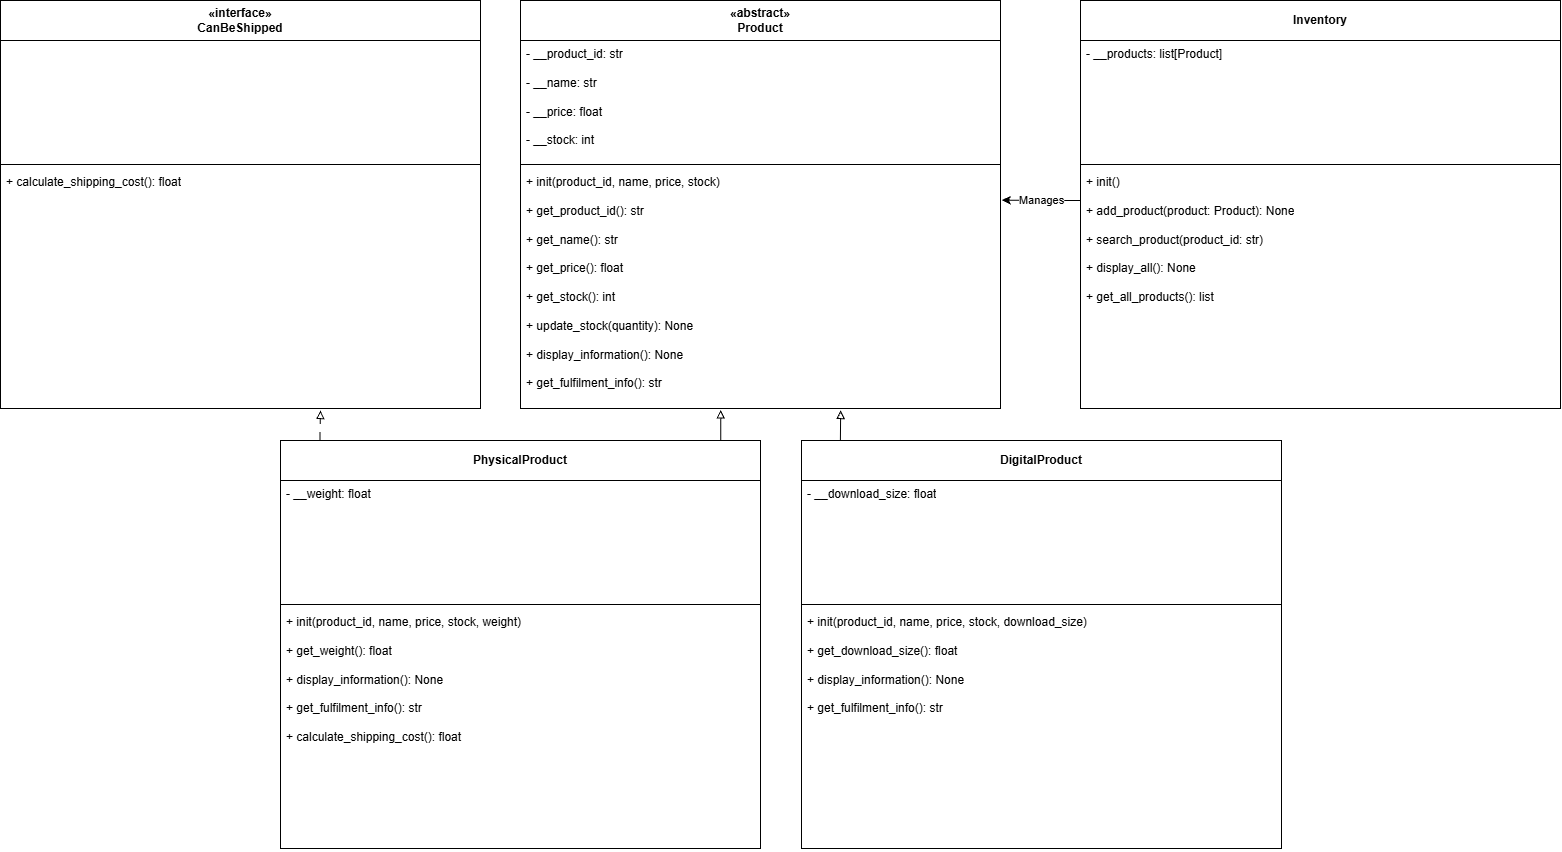

The diagram above was exported from draw.io. Its source (the exported page's mxGraphModel, read from the mxfile embedded in the PNG):
<mxGraphModel dx="2479" dy="2240" grid="1" gridSize="10" guides="1" tooltips="1" connect="1" arrows="1" fold="1" page="1" pageScale="1" pageWidth="827" pageHeight="1169" background="light-dark(#FFFFFF,#000000)" math="0" shadow="0">
  <root>
    <mxCell id="0" />
    <mxCell id="1" parent="0" />
    <mxCell id="93uv3giIoJ3nCaR4eLdk-4" parent="1" style="swimlane;fontStyle=1;align=center;verticalAlign=middle;childLayout=stackLayout;horizontal=1;startSize=40;horizontalStack=0;resizeParent=1;resizeParentMax=0;resizeLast=0;collapsible=1;marginBottom=0;whiteSpace=wrap;html=1;" value="&lt;div&gt;«abstract»&lt;/div&gt;&lt;div&gt;Product&lt;/div&gt;" vertex="1">
      <mxGeometry height="408" width="480" x="480" y="-40" as="geometry" />
    </mxCell>
    <mxCell id="93uv3giIoJ3nCaR4eLdk-5" parent="93uv3giIoJ3nCaR4eLdk-4" style="text;strokeColor=none;fillColor=none;align=left;verticalAlign=top;spacingLeft=4;spacingRight=4;overflow=hidden;rotatable=0;points=[[0,0.5],[1,0.5]];portConstraint=eastwest;whiteSpace=wrap;html=1;" value="&lt;div&gt;- __product_id: str&lt;/div&gt;&lt;div&gt;&lt;br&gt;&lt;/div&gt;&lt;div&gt;- __name: str&lt;/div&gt;&lt;div&gt;&lt;br&gt;&lt;/div&gt;&lt;div&gt;- __price: float&lt;/div&gt;&lt;div&gt;&lt;br&gt;&lt;/div&gt;&lt;div&gt;- __stock: int&lt;/div&gt;" vertex="1">
      <mxGeometry height="120" width="480" y="40" as="geometry" />
    </mxCell>
    <mxCell id="93uv3giIoJ3nCaR4eLdk-6" parent="93uv3giIoJ3nCaR4eLdk-4" style="line;strokeWidth=1;fillColor=none;align=left;verticalAlign=middle;spacingTop=-1;spacingLeft=3;spacingRight=3;rotatable=0;labelPosition=right;points=[];portConstraint=eastwest;strokeColor=inherit;labelPerimeter=1;" value="" vertex="1">
      <mxGeometry height="8" width="480" y="160" as="geometry" />
    </mxCell>
    <mxCell id="93uv3giIoJ3nCaR4eLdk-7" parent="93uv3giIoJ3nCaR4eLdk-4" style="text;strokeColor=none;fillColor=none;align=left;verticalAlign=top;spacingLeft=4;spacingRight=4;overflow=hidden;rotatable=0;points=[[0,0.5],[1,0.5]];portConstraint=eastwest;whiteSpace=wrap;html=1;" value="&lt;div&gt;+ init(product_id, name, price, stock)&lt;/div&gt;&lt;div&gt;&lt;br&gt;&lt;/div&gt;&lt;div&gt;+ get_product_id(): str&lt;/div&gt;&lt;div&gt;&lt;br&gt;&lt;/div&gt;&lt;div&gt;+ get_name(): str&lt;/div&gt;&lt;div&gt;&lt;br&gt;&lt;/div&gt;&lt;div&gt;+ get_price(): float&lt;/div&gt;&lt;div&gt;&lt;br&gt;&lt;/div&gt;&lt;div&gt;+ get_stock(): int&lt;/div&gt;&lt;div&gt;&lt;br&gt;&lt;/div&gt;&lt;div&gt;+ update_stock(quantity): None&lt;/div&gt;&lt;div&gt;&lt;br&gt;&lt;/div&gt;&lt;div&gt;+ display_information(): None&lt;/div&gt;&lt;div&gt;&lt;br&gt;&lt;/div&gt;&lt;div&gt;+ get_fulfilment_info(): str&lt;/div&gt;" vertex="1">
      <mxGeometry height="240" width="480" y="168" as="geometry" />
    </mxCell>
    <mxCell id="93uv3giIoJ3nCaR4eLdk-17" parent="1" style="swimlane;fontStyle=1;align=center;verticalAlign=middle;childLayout=stackLayout;horizontal=1;startSize=40;horizontalStack=0;resizeParent=1;resizeParentMax=0;resizeLast=0;collapsible=1;marginBottom=0;whiteSpace=wrap;html=1;" value="Inventory" vertex="1">
      <mxGeometry height="408" width="480" x="1040" y="-40" as="geometry" />
    </mxCell>
    <mxCell id="93uv3giIoJ3nCaR4eLdk-18" parent="93uv3giIoJ3nCaR4eLdk-17" style="text;strokeColor=none;fillColor=none;align=left;verticalAlign=top;spacingLeft=4;spacingRight=4;overflow=hidden;rotatable=0;points=[[0,0.5],[1,0.5]];portConstraint=eastwest;whiteSpace=wrap;html=1;" value="- __products: list[Product]" vertex="1">
      <mxGeometry height="120" width="480" y="40" as="geometry" />
    </mxCell>
    <mxCell id="93uv3giIoJ3nCaR4eLdk-19" parent="93uv3giIoJ3nCaR4eLdk-17" style="line;strokeWidth=1;fillColor=none;align=left;verticalAlign=middle;spacingTop=-1;spacingLeft=3;spacingRight=3;rotatable=0;labelPosition=right;points=[];portConstraint=eastwest;strokeColor=inherit;labelPerimeter=1;" value="" vertex="1">
      <mxGeometry height="8" width="480" y="160" as="geometry" />
    </mxCell>
    <mxCell id="93uv3giIoJ3nCaR4eLdk-20" parent="93uv3giIoJ3nCaR4eLdk-17" style="text;strokeColor=none;fillColor=none;align=left;verticalAlign=top;spacingLeft=4;spacingRight=4;overflow=hidden;rotatable=0;points=[[0,0.5],[1,0.5]];portConstraint=eastwest;whiteSpace=wrap;html=1;" value="&lt;div&gt;+ init()&lt;/div&gt;&lt;div&gt;&lt;br&gt;&lt;/div&gt;&lt;div&gt;+ add_product(product: Product): None&lt;/div&gt;&lt;div&gt;&lt;br&gt;&lt;/div&gt;&lt;div&gt;+ search_product(product_id: str)&lt;/div&gt;&lt;div&gt;&lt;br&gt;&lt;/div&gt;&lt;div&gt;+ display_all(): None&lt;/div&gt;&lt;div&gt;&lt;br&gt;&lt;/div&gt;&lt;div&gt;+ get_all_products(): list&lt;/div&gt;" vertex="1">
      <mxGeometry height="240" width="480" y="168" as="geometry" />
    </mxCell>
    <mxCell id="93uv3giIoJ3nCaR4eLdk-30" edge="1" parent="1" source="93uv3giIoJ3nCaR4eLdk-21" style="edgeStyle=orthogonalEdgeStyle;rounded=0;orthogonalLoop=1;jettySize=auto;html=1;defaultLabelBackgroundColor=page;endArrow=block;endFill=0;exitX=0.081;exitY=0.003;exitDx=0;exitDy=0;exitPerimeter=0;">
      <mxGeometry relative="1" x="0.9856" as="geometry">
        <mxPoint x="800.16" y="370" as="targetPoint" />
      </mxGeometry>
    </mxCell>
    <mxCell id="93uv3giIoJ3nCaR4eLdk-21" parent="1" style="swimlane;fontStyle=1;align=center;verticalAlign=middle;childLayout=stackLayout;horizontal=1;startSize=40;horizontalStack=0;resizeParent=1;resizeParentMax=0;resizeLast=0;collapsible=1;marginBottom=0;whiteSpace=wrap;html=1;" value="DigitalProduct" vertex="1">
      <mxGeometry height="408" width="480" x="761" y="400" as="geometry" />
    </mxCell>
    <mxCell id="93uv3giIoJ3nCaR4eLdk-22" parent="93uv3giIoJ3nCaR4eLdk-21" style="text;strokeColor=none;fillColor=none;align=left;verticalAlign=top;spacingLeft=4;spacingRight=4;overflow=hidden;rotatable=0;points=[[0,0.5],[1,0.5]];portConstraint=eastwest;whiteSpace=wrap;html=1;" value="- __download_size: float" vertex="1">
      <mxGeometry height="120" width="480" y="40" as="geometry" />
    </mxCell>
    <mxCell id="93uv3giIoJ3nCaR4eLdk-23" parent="93uv3giIoJ3nCaR4eLdk-21" style="line;strokeWidth=1;fillColor=none;align=left;verticalAlign=middle;spacingTop=-1;spacingLeft=3;spacingRight=3;rotatable=0;labelPosition=right;points=[];portConstraint=eastwest;strokeColor=inherit;labelPerimeter=1;" value="" vertex="1">
      <mxGeometry height="8" width="480" y="160" as="geometry" />
    </mxCell>
    <mxCell id="93uv3giIoJ3nCaR4eLdk-24" parent="93uv3giIoJ3nCaR4eLdk-21" style="text;strokeColor=none;fillColor=none;align=left;verticalAlign=top;spacingLeft=4;spacingRight=4;overflow=hidden;rotatable=0;points=[[0,0.5],[1,0.5]];portConstraint=eastwest;whiteSpace=wrap;html=1;" value="&lt;div&gt;+ init(product_id, name, price, stock, download_size)&lt;/div&gt;&lt;div&gt;&lt;br&gt;&lt;/div&gt;&lt;div&gt;+ get_download_size(): float&lt;/div&gt;&lt;div&gt;&lt;br&gt;&lt;/div&gt;&lt;div&gt;+ display_information(): None&lt;/div&gt;&lt;div&gt;&lt;br&gt;&lt;/div&gt;&lt;div&gt;+ get_fulfilment_info(): str&lt;/div&gt;" vertex="1">
      <mxGeometry height="240" width="480" y="168" as="geometry" />
    </mxCell>
    <mxCell id="93uv3giIoJ3nCaR4eLdk-25" parent="1" style="swimlane;fontStyle=1;align=center;verticalAlign=middle;childLayout=stackLayout;horizontal=1;startSize=40;horizontalStack=0;resizeParent=1;resizeParentMax=0;resizeLast=0;collapsible=1;marginBottom=0;whiteSpace=wrap;html=1;" value="&lt;div&gt;«interface»&lt;/div&gt;&lt;div&gt;CanBeShipped&lt;/div&gt;" vertex="1">
      <mxGeometry height="408" width="480" x="-40" y="-40" as="geometry" />
    </mxCell>
    <mxCell id="93uv3giIoJ3nCaR4eLdk-26" parent="93uv3giIoJ3nCaR4eLdk-25" style="text;strokeColor=none;fillColor=none;align=left;verticalAlign=top;spacingLeft=4;spacingRight=4;overflow=hidden;rotatable=0;points=[[0,0.5],[1,0.5]];portConstraint=eastwest;whiteSpace=wrap;html=1;" value="&amp;nbsp;" vertex="1">
      <mxGeometry height="120" width="480" y="40" as="geometry" />
    </mxCell>
    <mxCell id="93uv3giIoJ3nCaR4eLdk-27" parent="93uv3giIoJ3nCaR4eLdk-25" style="line;strokeWidth=1;fillColor=none;align=left;verticalAlign=middle;spacingTop=-1;spacingLeft=3;spacingRight=3;rotatable=0;labelPosition=right;points=[];portConstraint=eastwest;strokeColor=inherit;labelPerimeter=1;" value="" vertex="1">
      <mxGeometry height="8" width="480" y="160" as="geometry" />
    </mxCell>
    <mxCell id="93uv3giIoJ3nCaR4eLdk-28" parent="93uv3giIoJ3nCaR4eLdk-25" style="text;strokeColor=none;fillColor=none;align=left;verticalAlign=top;spacingLeft=4;spacingRight=4;overflow=hidden;rotatable=0;points=[[0,0.5],[1,0.5]];portConstraint=eastwest;whiteSpace=wrap;html=1;" value="+ calculate_shipping_cost(): float" vertex="1">
      <mxGeometry height="240" width="480" y="168" as="geometry" />
    </mxCell>
    <mxCell id="93uv3giIoJ3nCaR4eLdk-29" edge="1" parent="1" source="93uv3giIoJ3nCaR4eLdk-13" style="edgeStyle=orthogonalEdgeStyle;rounded=0;orthogonalLoop=1;jettySize=auto;html=1;defaultLabelBackgroundColor=page;endArrow=block;endFill=0;exitX=0.908;exitY=0.006;exitDx=0;exitDy=0;exitPerimeter=0;entryX=0.417;entryY=1.006;entryDx=0;entryDy=0;entryPerimeter=0;" target="93uv3giIoJ3nCaR4eLdk-7">
      <mxGeometry relative="1" x="-0.0345" as="geometry">
        <mxPoint x="750" y="370" as="targetPoint" />
      </mxGeometry>
    </mxCell>
    <mxCell id="93uv3giIoJ3nCaR4eLdk-31" edge="1" parent="1" source="93uv3giIoJ3nCaR4eLdk-13" style="edgeStyle=orthogonalEdgeStyle;rounded=0;orthogonalLoop=1;jettySize=auto;html=1;defaultLabelBackgroundColor=page;endArrow=block;endFill=0;dashed=1;dashPattern=8 8;exitX=0.082;exitY=-0.001;exitDx=0;exitDy=0;exitPerimeter=0;">
      <mxGeometry relative="1" x="-0.0029" as="geometry">
        <mxPoint x="280" y="370" as="targetPoint" />
      </mxGeometry>
    </mxCell>
    <mxCell id="93uv3giIoJ3nCaR4eLdk-32" edge="1" parent="1" source="93uv3giIoJ3nCaR4eLdk-20" style="edgeStyle=orthogonalEdgeStyle;rounded=0;orthogonalLoop=1;jettySize=auto;html=1;entryX=1.003;entryY=0.132;entryDx=0;entryDy=0;entryPerimeter=0;defaultLabelBackgroundColor=page;exitX=0;exitY=0.133;exitDx=0;exitDy=0;exitPerimeter=0;" target="93uv3giIoJ3nCaR4eLdk-7">
      <mxGeometry relative="1" x="-0.1069" as="geometry" />
    </mxCell>
    <mxCell id="93uv3giIoJ3nCaR4eLdk-33" connectable="0" parent="93uv3giIoJ3nCaR4eLdk-32" style="edgeLabel;html=1;align=center;verticalAlign=middle;resizable=0;points=[];inheritText=1;defaultLabelBackgroundColor=page;" value="Manages" vertex="1">
      <mxGeometry relative="1" x="0.0182" as="geometry">
        <mxPoint as="offset" />
      </mxGeometry>
    </mxCell>
    <mxCell id="93uv3giIoJ3nCaR4eLdk-13" parent="1" style="swimlane;fontStyle=1;align=center;verticalAlign=middle;childLayout=stackLayout;horizontal=1;startSize=40;horizontalStack=0;resizeParent=1;resizeParentMax=0;resizeLast=0;collapsible=1;marginBottom=0;whiteSpace=wrap;html=1;" value="PhysicalProduct" vertex="1">
      <mxGeometry height="408" width="480" x="240" y="400" as="geometry" />
    </mxCell>
    <mxCell id="93uv3giIoJ3nCaR4eLdk-14" parent="93uv3giIoJ3nCaR4eLdk-13" style="text;strokeColor=none;fillColor=none;align=left;verticalAlign=top;spacingLeft=4;spacingRight=4;overflow=hidden;rotatable=0;points=[[0,0.5],[1,0.5]];portConstraint=eastwest;whiteSpace=wrap;html=1;" value="- __weight: float" vertex="1">
      <mxGeometry height="120" width="480" y="40" as="geometry" />
    </mxCell>
    <mxCell id="93uv3giIoJ3nCaR4eLdk-15" parent="93uv3giIoJ3nCaR4eLdk-13" style="line;strokeWidth=1;fillColor=none;align=left;verticalAlign=middle;spacingTop=-1;spacingLeft=3;spacingRight=3;rotatable=0;labelPosition=right;points=[];portConstraint=eastwest;strokeColor=inherit;labelPerimeter=1;" value="" vertex="1">
      <mxGeometry height="8" width="480" y="160" as="geometry" />
    </mxCell>
    <mxCell id="93uv3giIoJ3nCaR4eLdk-16" parent="93uv3giIoJ3nCaR4eLdk-13" style="text;strokeColor=none;fillColor=none;align=left;verticalAlign=top;spacingLeft=4;spacingRight=4;overflow=hidden;rotatable=0;points=[[0,0.5],[1,0.5]];portConstraint=eastwest;whiteSpace=wrap;html=1;" value="&lt;div&gt;+ init(product_id, name, price, stock, weight)&lt;/div&gt;&lt;div&gt;&lt;br&gt;&lt;/div&gt;&lt;div&gt;+ get_weight(): float&lt;/div&gt;&lt;div&gt;&lt;br&gt;&lt;/div&gt;&lt;div&gt;+ display_information(): None&lt;/div&gt;&lt;div&gt;&lt;br&gt;&lt;/div&gt;&lt;div&gt;+ get_fulfilment_info(): str&lt;/div&gt;&lt;div&gt;&lt;br&gt;&lt;/div&gt;&lt;div&gt;+ calculate_shipping_cost(): float&lt;/div&gt;" vertex="1">
      <mxGeometry height="240" width="480" y="168" as="geometry" />
    </mxCell>
  </root>
</mxGraphModel>